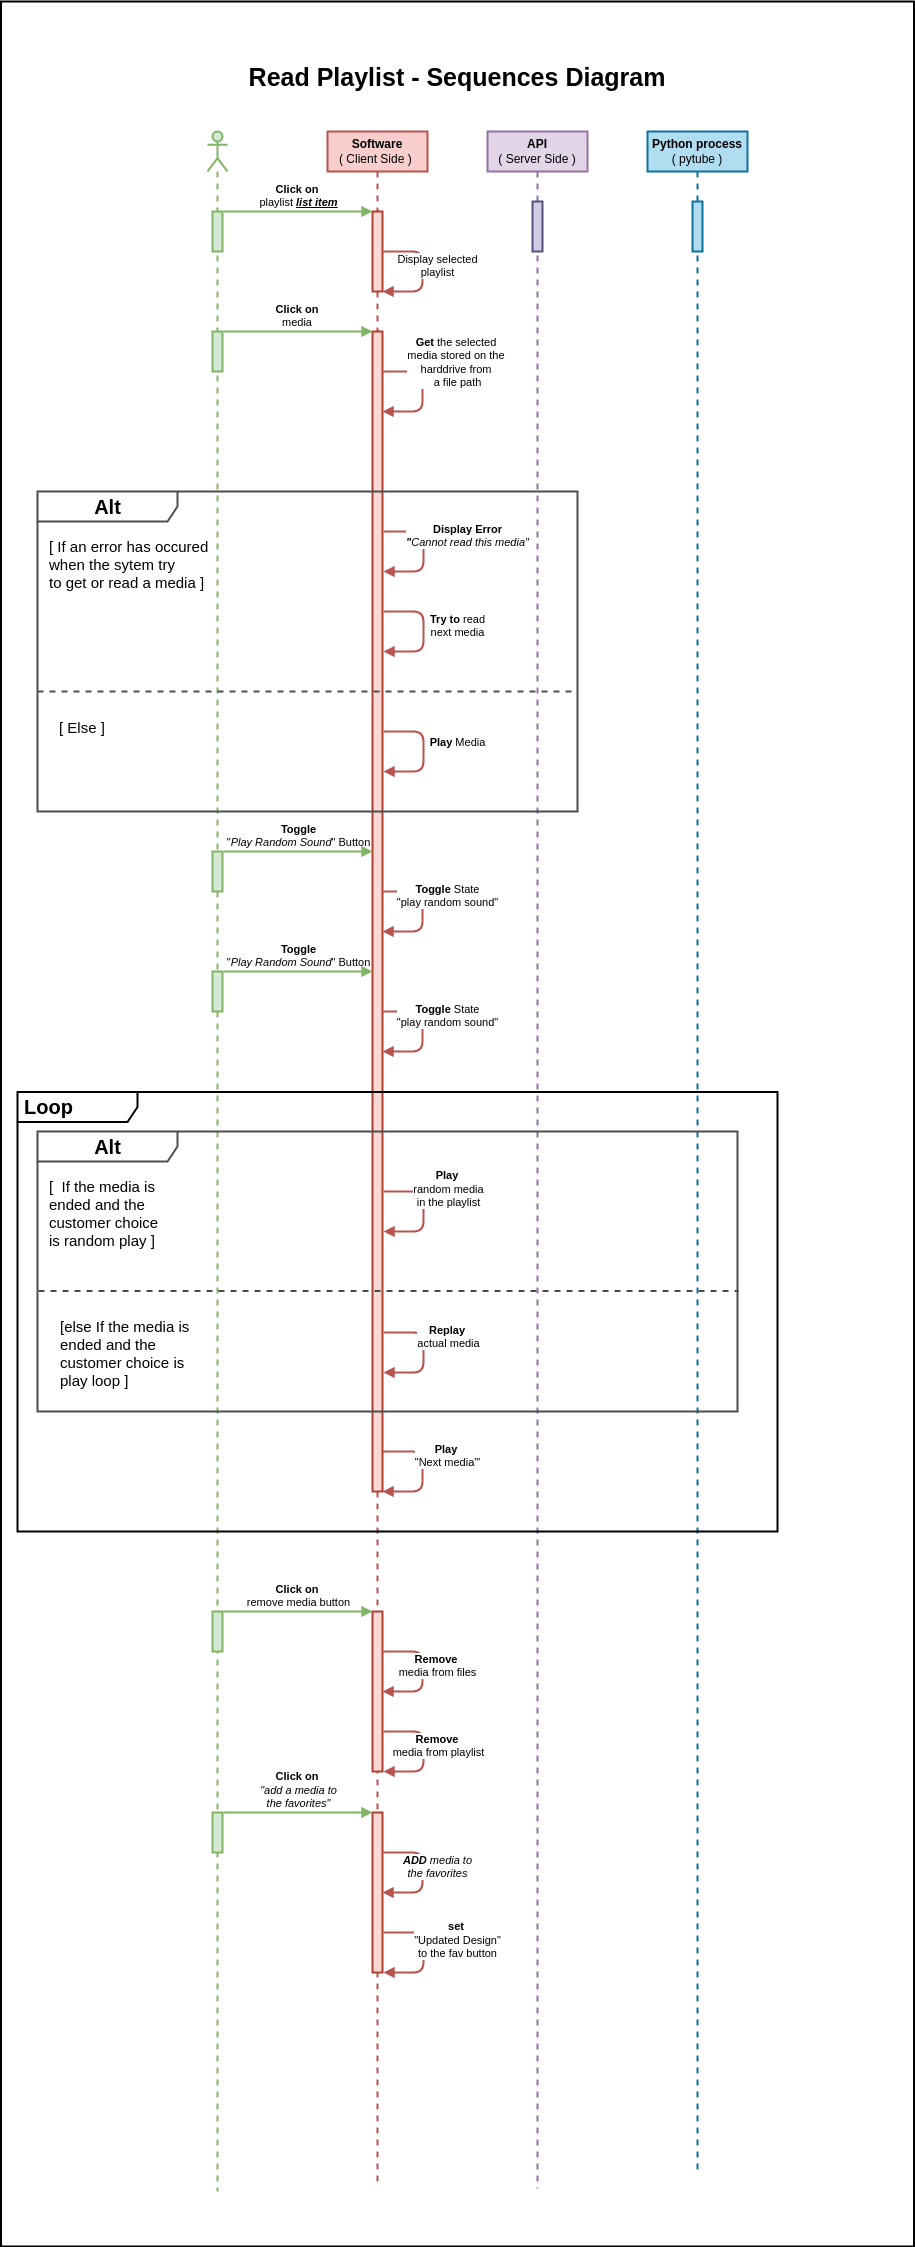

The diagram above was exported from draw.io. Its source (the exported page's mxGraphModel, read from the mxfile embedded in the PNG):
<mxGraphModel dx="3370" dy="3028" grid="0" gridSize="10" guides="1" tooltips="1" connect="1" arrows="1" fold="1" page="1" pageScale="1" pageWidth="850" pageHeight="1100" background="#ffffff" math="0" shadow="0">
  <root>
    <mxCell id="0" />
    <mxCell id="1" parent="0" />
    <mxCell id="75" value="" style="rounded=0;whiteSpace=wrap;html=1;fontSize=20;fontColor=#000000;strokeColor=#000000;strokeWidth=2;fillColor=none;" vertex="1" parent="1">
      <mxGeometry x="-56.5" y="-10" width="913" height="2245" as="geometry" />
    </mxCell>
    <mxCell id="2" value="" style="shape=umlLifeline;participant=umlActor;perimeter=lifelinePerimeter;whiteSpace=wrap;html=1;container=0;collapsible=0;recursiveResize=0;verticalAlign=top;spacingTop=36;outlineConnect=0;strokeWidth=2;strokeColor=#82b366;fillColor=#d5e8d4;" parent="1" vertex="1">
      <mxGeometry x="150" y="120" width="20" height="2060" as="geometry" />
    </mxCell>
    <mxCell id="3" value="&lt;b&gt;Software&lt;/b&gt;&lt;br&gt;( Client Side )&amp;nbsp;" style="shape=umlLifeline;perimeter=lifelinePerimeter;whiteSpace=wrap;html=1;container=1;collapsible=0;recursiveResize=0;outlineConnect=0;strokeColor=#b85450;strokeWidth=2;fillColor=#f8cecc;fontColor=#000000;" parent="1" vertex="1">
      <mxGeometry x="270" y="120" width="100" height="2052" as="geometry" />
    </mxCell>
    <mxCell id="4" value="" style="html=1;points=[];perimeter=orthogonalPerimeter;strokeColor=#ae4132;strokeWidth=2;fillColor=#fad9d5;" parent="3" vertex="1">
      <mxGeometry x="45" y="80" width="10" height="80" as="geometry" />
    </mxCell>
    <mxCell id="26" value="Display selected&lt;br&gt;playlist" style="html=1;verticalAlign=bottom;endArrow=block;fontColor=#000000;labelBackgroundColor=#FFFFFF;strokeWidth=2;fillColor=#f8cecc;strokeColor=#b85450;" parent="3" edge="1">
      <mxGeometry x="0.1667" y="15" width="80" relative="1" as="geometry">
        <mxPoint x="55" y="120" as="sourcePoint" />
        <mxPoint x="55" y="160" as="targetPoint" />
        <Array as="points">
          <mxPoint x="95" y="120" />
          <mxPoint x="95" y="160" />
        </Array>
        <mxPoint as="offset" />
      </mxGeometry>
    </mxCell>
    <mxCell id="63" value="&lt;b&gt;Play&amp;nbsp;&lt;/b&gt;&lt;br&gt;&quot;Next media'&quot;" style="html=1;verticalAlign=bottom;endArrow=block;fontColor=#000000;labelBackgroundColor=#FFFFFF;strokeWidth=2;fillColor=#f8cecc;strokeColor=#b85450;" edge="1" parent="3">
      <mxGeometry y="25" width="80" relative="1" as="geometry">
        <mxPoint x="55" y="1320" as="sourcePoint" />
        <mxPoint x="55" y="1360" as="targetPoint" />
        <Array as="points">
          <mxPoint x="95" y="1320" />
          <mxPoint x="95" y="1360" />
        </Array>
        <mxPoint as="offset" />
      </mxGeometry>
    </mxCell>
    <mxCell id="69" value="&lt;b&gt;Remove&amp;nbsp;&lt;br&gt;&lt;/b&gt;media from playlist" style="html=1;verticalAlign=bottom;endArrow=block;fontColor=#000000;labelBackgroundColor=#FFFFFF;strokeWidth=2;fillColor=#f8cecc;strokeColor=#b85450;" edge="1" parent="3">
      <mxGeometry x="0.1667" y="15" width="80" relative="1" as="geometry">
        <mxPoint x="55.99999999999977" y="1600" as="sourcePoint" />
        <mxPoint x="55.99999999999977" y="1640" as="targetPoint" />
        <Array as="points">
          <mxPoint x="96" y="1600" />
          <mxPoint x="96" y="1640" />
        </Array>
        <mxPoint as="offset" />
      </mxGeometry>
    </mxCell>
    <mxCell id="5" value="&lt;b&gt;API&lt;/b&gt;&lt;br&gt;( Server Side )" style="shape=umlLifeline;perimeter=lifelinePerimeter;whiteSpace=wrap;html=1;container=1;collapsible=0;recursiveResize=0;outlineConnect=0;strokeColor=#9673a6;strokeWidth=2;fillColor=#e1d5e7;fontColor=#000000;" parent="1" vertex="1">
      <mxGeometry x="430" y="120" width="100" height="2057" as="geometry" />
    </mxCell>
    <mxCell id="6" value="" style="html=1;points=[];perimeter=orthogonalPerimeter;strokeColor=#56517e;strokeWidth=2;fillColor=#d0cee2;" parent="5" vertex="1">
      <mxGeometry x="45" y="70" width="10" height="50" as="geometry" />
    </mxCell>
    <mxCell id="7" value="&lt;b&gt;Python process&lt;/b&gt;&lt;br&gt;( pytube )" style="shape=umlLifeline;perimeter=lifelinePerimeter;whiteSpace=wrap;html=1;container=1;collapsible=0;recursiveResize=0;outlineConnect=0;strokeColor=#10739e;strokeWidth=2;fillColor=#b1ddf0;fontColor=#000000;" parent="1" vertex="1">
      <mxGeometry x="590" y="120" width="100" height="2044" as="geometry" />
    </mxCell>
    <mxCell id="8" value="" style="html=1;points=[];perimeter=orthogonalPerimeter;strokeColor=#10739e;strokeWidth=2;fillColor=#b1ddf0;" parent="7" vertex="1">
      <mxGeometry x="45" y="70" width="10" height="50" as="geometry" />
    </mxCell>
    <mxCell id="19" value="Read Playlist - Sequences Diagram" style="text;align=center;fontStyle=1;verticalAlign=middle;spacingLeft=3;spacingRight=3;strokeColor=none;rotatable=0;points=[[0,0.5],[1,0.5]];portConstraint=eastwest;fontColor=#000000;fontSize=25;" parent="1" vertex="1">
      <mxGeometry x="360" y="50" width="80" height="26" as="geometry" />
    </mxCell>
    <mxCell id="23" value="" style="html=1;points=[];perimeter=orthogonalPerimeter;strokeColor=#82b366;strokeWidth=2;fillColor=#d5e8d4;" parent="1" vertex="1">
      <mxGeometry x="155" y="200" width="10" height="40" as="geometry" />
    </mxCell>
    <mxCell id="25" value="&lt;b&gt;Click on&amp;nbsp;&lt;/b&gt;&lt;br&gt;playlist &lt;i&gt;&lt;b&gt;&lt;u&gt;list item&lt;/u&gt;&lt;/b&gt;&lt;/i&gt;" style="html=1;verticalAlign=bottom;endArrow=block;fontColor=#000000;labelBackgroundColor=none;strokeWidth=2;fillColor=#d5e8d4;gradientColor=#97d077;strokeColor=#82b366;" parent="1" edge="1">
      <mxGeometry width="80" relative="1" as="geometry">
        <mxPoint x="166" y="200" as="sourcePoint" />
        <mxPoint x="315" y="200" as="targetPoint" />
      </mxGeometry>
    </mxCell>
    <mxCell id="28" value="" style="html=1;points=[];perimeter=orthogonalPerimeter;strokeColor=#ae4132;strokeWidth=2;fillColor=#fad9d5;" parent="1" vertex="1">
      <mxGeometry x="315" y="320" width="10" height="1160" as="geometry" />
    </mxCell>
    <mxCell id="29" value="&lt;b&gt;Get&lt;/b&gt; the selected &lt;br&gt;media stored on the &lt;br&gt;harddrive from &lt;br&gt;a file path" style="html=1;verticalAlign=bottom;endArrow=block;fontColor=#000000;labelBackgroundColor=#FFFFFF;strokeWidth=2;fillColor=#f8cecc;strokeColor=#b85450;" parent="1" edge="1">
      <mxGeometry y="35" width="80" relative="1" as="geometry">
        <mxPoint x="325" y="360" as="sourcePoint" />
        <mxPoint x="325" y="400" as="targetPoint" />
        <Array as="points">
          <mxPoint x="365" y="360" />
          <mxPoint x="365" y="400" />
        </Array>
        <mxPoint as="offset" />
      </mxGeometry>
    </mxCell>
    <mxCell id="30" value="" style="html=1;points=[];perimeter=orthogonalPerimeter;strokeColor=#82b366;strokeWidth=2;fillColor=#d5e8d4;" parent="1" vertex="1">
      <mxGeometry x="155" y="320" width="10" height="40" as="geometry" />
    </mxCell>
    <mxCell id="31" value="&lt;b&gt;Click on&amp;nbsp;&lt;/b&gt;&lt;br&gt;media&amp;nbsp;" style="html=1;verticalAlign=bottom;endArrow=block;fontColor=#000000;labelBackgroundColor=none;strokeWidth=2;fillColor=#d5e8d4;gradientColor=#97d077;strokeColor=#82b366;" parent="1" edge="1">
      <mxGeometry width="80" relative="1" as="geometry">
        <mxPoint x="166" y="320" as="sourcePoint" />
        <mxPoint x="315" y="320" as="targetPoint" />
      </mxGeometry>
    </mxCell>
    <mxCell id="33" value="&lt;b&gt;&lt;font style=&quot;font-size: 20px&quot;&gt;Alt&lt;/font&gt;&lt;/b&gt;" style="shape=umlFrame;tabWidth=110;tabHeight=30;tabPosition=left;html=1;boundedLbl=1;labelInHeader=1;width=140;height=30;fillColor=none;strokeColor=#4D4D4D;strokeWidth=2;fontColor=#000000;" parent="1" vertex="1">
      <mxGeometry x="-20" y="480" width="540" height="320" as="geometry" />
    </mxCell>
    <mxCell id="34" value="[ If an error has occured&#10;when the sytem try &#10;to get or read a media ]" style="text;fontColor=#000000;fontSize=15;" parent="33" vertex="1">
      <mxGeometry width="100" height="20" relative="1" as="geometry">
        <mxPoint x="10" y="40" as="offset" />
      </mxGeometry>
    </mxCell>
    <mxCell id="35" value="[ Else ]" style="line;strokeWidth=2;dashed=1;labelPosition=center;verticalLabelPosition=bottom;align=left;verticalAlign=top;spacingLeft=20;spacingTop=15;fontColor=#000000;strokeColor=#4D4D4D;labelBackgroundColor=none;fontSize=15;" parent="33" vertex="1">
      <mxGeometry y="193.66666666666666" width="540" height="12.8" as="geometry" />
    </mxCell>
    <mxCell id="32" value="&lt;b&gt;Display Error&lt;/b&gt;&lt;br&gt;&lt;i&gt;&lt;b&gt;&quot;&lt;/b&gt;Cannot read this media&quot;&lt;/i&gt;" style="html=1;verticalAlign=bottom;endArrow=block;fontColor=#000000;labelBackgroundColor=#FFFFFF;strokeWidth=2;fillColor=#f8cecc;strokeColor=#b85450;" parent="33" edge="1">
      <mxGeometry y="44" width="80" relative="1" as="geometry">
        <mxPoint x="346" y="40" as="sourcePoint" />
        <mxPoint x="346" y="80" as="targetPoint" />
        <Array as="points">
          <mxPoint x="386" y="40" />
          <mxPoint x="386" y="80" />
        </Array>
        <mxPoint as="offset" />
      </mxGeometry>
    </mxCell>
    <mxCell id="36" value="&lt;b&gt;Try to &lt;/b&gt;read&lt;br&gt;next media" style="html=1;verticalAlign=bottom;endArrow=block;fontColor=#000000;labelBackgroundColor=#FFFFFF;strokeWidth=2;fillColor=#f8cecc;strokeColor=#b85450;" parent="33" edge="1">
      <mxGeometry x="0.1667" y="34" width="80" relative="1" as="geometry">
        <mxPoint x="346" y="120" as="sourcePoint" />
        <mxPoint x="346" y="160" as="targetPoint" />
        <Array as="points">
          <mxPoint x="386" y="120" />
          <mxPoint x="386" y="160" />
        </Array>
        <mxPoint as="offset" />
      </mxGeometry>
    </mxCell>
    <mxCell id="37" value="&lt;b&gt;Play &lt;/b&gt;Media" style="html=1;verticalAlign=bottom;endArrow=block;fontColor=#000000;labelBackgroundColor=#FFFFFF;strokeWidth=2;fillColor=#f8cecc;strokeColor=#b85450;" parent="33" edge="1">
      <mxGeometry y="34" width="80" relative="1" as="geometry">
        <mxPoint x="346" y="240" as="sourcePoint" />
        <mxPoint x="346" y="280" as="targetPoint" />
        <Array as="points">
          <mxPoint x="386" y="240" />
          <mxPoint x="386" y="280" />
        </Array>
        <mxPoint as="offset" />
      </mxGeometry>
    </mxCell>
    <mxCell id="51" value="&lt;b&gt;Toggle&lt;/b&gt; State&lt;br&gt;&quot;play random sound&quot;" style="html=1;verticalAlign=bottom;endArrow=block;fontColor=#000000;labelBackgroundColor=#FFFFFF;strokeWidth=2;fillColor=#f8cecc;strokeColor=#b85450;" parent="1" edge="1">
      <mxGeometry y="25" width="80" relative="1" as="geometry">
        <mxPoint x="325" y="880" as="sourcePoint" />
        <mxPoint x="325" y="920" as="targetPoint" />
        <Array as="points">
          <mxPoint x="365" y="880" />
          <mxPoint x="365" y="920" />
        </Array>
        <mxPoint as="offset" />
      </mxGeometry>
    </mxCell>
    <mxCell id="52" value="" style="html=1;points=[];perimeter=orthogonalPerimeter;strokeColor=#82b366;strokeWidth=2;fillColor=#d5e8d4;" parent="1" vertex="1">
      <mxGeometry x="155" y="840" width="10" height="40" as="geometry" />
    </mxCell>
    <mxCell id="53" value="&lt;b&gt;Toggle&lt;br&gt;&lt;/b&gt;&quot;&lt;i&gt;Play Random Sound&lt;/i&gt;&quot; Button" style="html=1;verticalAlign=bottom;endArrow=block;fontColor=#000000;labelBackgroundColor=none;strokeWidth=2;fillColor=#d5e8d4;gradientColor=#97d077;strokeColor=#82b366;" parent="1" edge="1">
      <mxGeometry width="80" relative="1" as="geometry">
        <mxPoint x="166" y="840" as="sourcePoint" />
        <mxPoint x="315" y="840" as="targetPoint" />
      </mxGeometry>
    </mxCell>
    <mxCell id="55" value="&lt;b&gt;Toggle&lt;/b&gt; State&lt;br&gt;&quot;play random sound&quot;" style="html=1;verticalAlign=bottom;endArrow=block;fontColor=#000000;labelBackgroundColor=#FFFFFF;strokeWidth=2;fillColor=#f8cecc;strokeColor=#b85450;" parent="1" edge="1">
      <mxGeometry y="25" width="80" relative="1" as="geometry">
        <mxPoint x="325" y="1000" as="sourcePoint" />
        <mxPoint x="325" y="1040" as="targetPoint" />
        <Array as="points">
          <mxPoint x="365" y="1000" />
          <mxPoint x="365" y="1040" />
        </Array>
        <mxPoint as="offset" />
      </mxGeometry>
    </mxCell>
    <mxCell id="56" value="" style="html=1;points=[];perimeter=orthogonalPerimeter;strokeColor=#82b366;strokeWidth=2;fillColor=#d5e8d4;" parent="1" vertex="1">
      <mxGeometry x="155" y="960" width="10" height="40" as="geometry" />
    </mxCell>
    <mxCell id="57" value="&lt;b&gt;Toggle&lt;br&gt;&lt;/b&gt;&quot;&lt;i&gt;Play Random Sound&lt;/i&gt;&quot; Button" style="html=1;verticalAlign=bottom;endArrow=block;fontColor=#000000;labelBackgroundColor=none;strokeWidth=2;fillColor=#d5e8d4;gradientColor=#97d077;strokeColor=#82b366;" parent="1" edge="1">
      <mxGeometry width="80" relative="1" as="geometry">
        <mxPoint x="166" y="960" as="sourcePoint" />
        <mxPoint x="315" y="960" as="targetPoint" />
      </mxGeometry>
    </mxCell>
    <mxCell id="64" value="&lt;b&gt;&lt;font style=&quot;font-size: 20px&quot;&gt;Loop&lt;/font&gt;&lt;/b&gt;" style="shape=umlFrame;whiteSpace=wrap;html=1;width=120;height=30;boundedLbl=1;verticalAlign=middle;align=left;spacingLeft=5;fillColor=none;strokeColor=#000000;strokeWidth=2;fontColor=#000000;" vertex="1" parent="1">
      <mxGeometry x="-40" y="1080.5" width="760" height="439.5" as="geometry" />
    </mxCell>
    <mxCell id="58" value="&lt;b&gt;&lt;font style=&quot;font-size: 20px&quot;&gt;Alt&lt;/font&gt;&lt;/b&gt;" style="shape=umlFrame;tabWidth=110;tabHeight=30;tabPosition=left;html=1;boundedLbl=1;labelInHeader=1;width=140;height=30;fillColor=none;strokeColor=#4D4D4D;strokeWidth=2;fontColor=#000000;" parent="1" vertex="1">
      <mxGeometry x="-20" y="1120" width="700" height="280" as="geometry" />
    </mxCell>
    <mxCell id="59" value="[  If the media is &#10;ended and the &#10;customer choice &#10;is random play ]" style="text;fontColor=#000000;fontSize=15;fontStyle=0" parent="58" vertex="1">
      <mxGeometry width="100" height="20" relative="1" as="geometry">
        <mxPoint x="10" y="40" as="offset" />
      </mxGeometry>
    </mxCell>
    <mxCell id="60" value="[else If the media is &#10;ended and the &#10;customer choice is &#10;play loop ]" style="line;strokeWidth=2;dashed=1;labelPosition=center;verticalLabelPosition=bottom;align=left;verticalAlign=top;spacingLeft=20;spacingTop=15;fontColor=#000000;strokeColor=#4D4D4D;labelBackgroundColor=none;fontSize=15;" parent="58" vertex="1">
      <mxGeometry x="1" y="153.8" width="700" height="11.200000000000001" as="geometry" />
    </mxCell>
    <mxCell id="61" value="&lt;b&gt;Play&amp;nbsp;&lt;/b&gt;&lt;br&gt;random media&lt;br&gt;in the playlist" style="html=1;verticalAlign=bottom;endArrow=block;fontColor=#000000;labelBackgroundColor=#FFFFFF;strokeWidth=2;fillColor=#f8cecc;strokeColor=#b85450;" edge="1" parent="58">
      <mxGeometry y="25" width="80" relative="1" as="geometry">
        <mxPoint x="346" y="60" as="sourcePoint" />
        <mxPoint x="346" y="100" as="targetPoint" />
        <Array as="points">
          <mxPoint x="386" y="60" />
          <mxPoint x="386" y="100" />
        </Array>
        <mxPoint as="offset" />
      </mxGeometry>
    </mxCell>
    <mxCell id="62" value="&lt;b&gt;Replay&amp;nbsp;&lt;/b&gt;&lt;br&gt;actual media" style="html=1;verticalAlign=bottom;endArrow=block;fontColor=#000000;labelBackgroundColor=#FFFFFF;strokeWidth=2;fillColor=#f8cecc;strokeColor=#b85450;" edge="1" parent="58">
      <mxGeometry y="25" width="80" relative="1" as="geometry">
        <mxPoint x="346" y="201" as="sourcePoint" />
        <mxPoint x="346" y="241" as="targetPoint" />
        <Array as="points">
          <mxPoint x="386" y="201" />
          <mxPoint x="386" y="241" />
        </Array>
        <mxPoint as="offset" />
      </mxGeometry>
    </mxCell>
    <mxCell id="65" value="" style="html=1;points=[];perimeter=orthogonalPerimeter;strokeColor=#ae4132;strokeWidth=2;fillColor=#fad9d5;" vertex="1" parent="1">
      <mxGeometry x="315" y="1600" width="10" height="160" as="geometry" />
    </mxCell>
    <mxCell id="66" value="&lt;b&gt;Remove&amp;nbsp;&lt;br&gt;&lt;/b&gt;media from files" style="html=1;verticalAlign=bottom;endArrow=block;fontColor=#000000;labelBackgroundColor=#FFFFFF;strokeWidth=2;fillColor=#f8cecc;strokeColor=#b85450;" edge="1" parent="1">
      <mxGeometry x="0.1667" y="15" width="80" relative="1" as="geometry">
        <mxPoint x="325" y="1640" as="sourcePoint" />
        <mxPoint x="325" y="1680" as="targetPoint" />
        <Array as="points">
          <mxPoint x="365" y="1640" />
          <mxPoint x="365" y="1680" />
        </Array>
        <mxPoint as="offset" />
      </mxGeometry>
    </mxCell>
    <mxCell id="67" value="" style="html=1;points=[];perimeter=orthogonalPerimeter;strokeColor=#82b366;strokeWidth=2;fillColor=#d5e8d4;" vertex="1" parent="1">
      <mxGeometry x="155" y="1600" width="10" height="40" as="geometry" />
    </mxCell>
    <mxCell id="68" value="&lt;b&gt;Click on&amp;nbsp;&lt;/b&gt;&lt;br&gt;remove media button" style="html=1;verticalAlign=bottom;endArrow=block;fontColor=#000000;labelBackgroundColor=none;strokeWidth=2;fillColor=#d5e8d4;gradientColor=#97d077;strokeColor=#82b366;" edge="1" parent="1">
      <mxGeometry width="80" relative="1" as="geometry">
        <mxPoint x="166" y="1600" as="sourcePoint" />
        <mxPoint x="315" y="1600" as="targetPoint" />
      </mxGeometry>
    </mxCell>
    <mxCell id="70" value="&lt;b&gt;set&amp;nbsp;&lt;/b&gt;&lt;br&gt;&quot;Updated Design&quot;&lt;br&gt;to the fav button" style="html=1;verticalAlign=bottom;endArrow=block;fontColor=#000000;labelBackgroundColor=#FFFFFF;strokeWidth=2;fillColor=#f8cecc;strokeColor=#b85450;" edge="1" parent="1">
      <mxGeometry x="0.15" y="34" width="80" relative="1" as="geometry">
        <mxPoint x="326" y="1921" as="sourcePoint" />
        <mxPoint x="326" y="1961" as="targetPoint" />
        <Array as="points">
          <mxPoint x="366" y="1921" />
          <mxPoint x="366" y="1961" />
        </Array>
        <mxPoint as="offset" />
      </mxGeometry>
    </mxCell>
    <mxCell id="71" value="" style="html=1;points=[];perimeter=orthogonalPerimeter;strokeColor=#ae4132;strokeWidth=2;fillColor=#fad9d5;" vertex="1" parent="1">
      <mxGeometry x="315" y="1801" width="10" height="160" as="geometry" />
    </mxCell>
    <mxCell id="72" value="&lt;i style=&quot;background-color: rgb(255 , 255 , 255)&quot;&gt;&lt;b&gt;ADD&lt;/b&gt;&amp;nbsp;media to&lt;br&gt;the favorites&lt;/i&gt;" style="html=1;verticalAlign=bottom;endArrow=block;fontColor=#000000;labelBackgroundColor=#FFFFFF;strokeWidth=2;fillColor=#f8cecc;strokeColor=#b85450;" edge="1" parent="1">
      <mxGeometry x="0.15" y="15" width="80" relative="1" as="geometry">
        <mxPoint x="325" y="1841" as="sourcePoint" />
        <mxPoint x="325" y="1881" as="targetPoint" />
        <Array as="points">
          <mxPoint x="365" y="1841" />
          <mxPoint x="365" y="1881" />
        </Array>
        <mxPoint as="offset" />
      </mxGeometry>
    </mxCell>
    <mxCell id="73" value="" style="html=1;points=[];perimeter=orthogonalPerimeter;strokeColor=#82b366;strokeWidth=2;fillColor=#d5e8d4;" vertex="1" parent="1">
      <mxGeometry x="155" y="1801" width="10" height="40" as="geometry" />
    </mxCell>
    <mxCell id="74" value="&lt;b&gt;Click on&amp;nbsp;&lt;/b&gt;&lt;br&gt;&lt;i&gt;&quot;add a media to&lt;br&gt;the favorites&quot;&lt;/i&gt;" style="html=1;verticalAlign=bottom;endArrow=block;fontColor=#000000;labelBackgroundColor=none;strokeWidth=2;fillColor=#d5e8d4;gradientColor=#97d077;strokeColor=#82b366;" edge="1" parent="1">
      <mxGeometry width="80" relative="1" as="geometry">
        <mxPoint x="166" y="1801" as="sourcePoint" />
        <mxPoint x="315" y="1801" as="targetPoint" />
      </mxGeometry>
    </mxCell>
  </root>
</mxGraphModel>